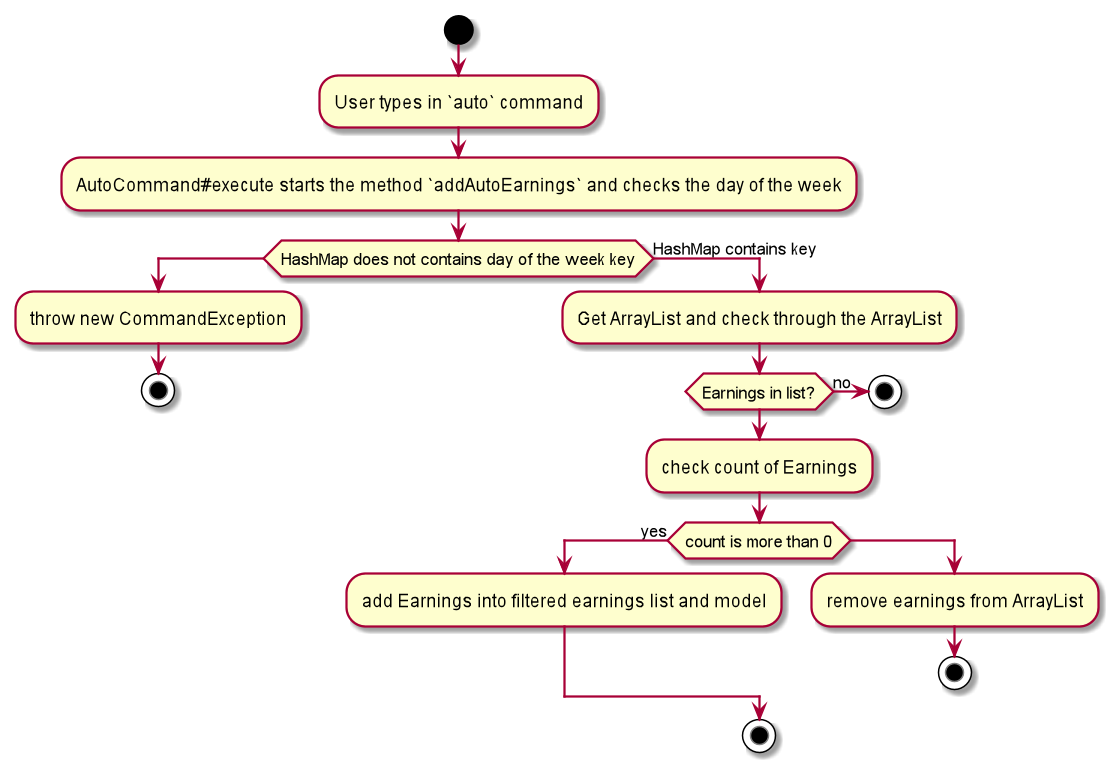

The diagram above was rendered by PlantUML. Its source (embedded in the PNG):
@startuml
start
:User types in `auto` command;
:AutoCommand#execute starts the method `addAutoEarnings` and checks the day of the week;
If (HashMap does not contains day of the week key) then
    :throw new CommandException;
    stop
else (HashMap contains key)
    :Get ArrayList and check through the ArrayList;
If (Earnings in list?) then (no)
    stop
endif
    :check count of Earnings;
If (count is more than 0) then (yes)
    :add Earnings into filtered earnings list and model;
else
    :remove earnings from ArrayList;
    stop
endif

stop
@enduml